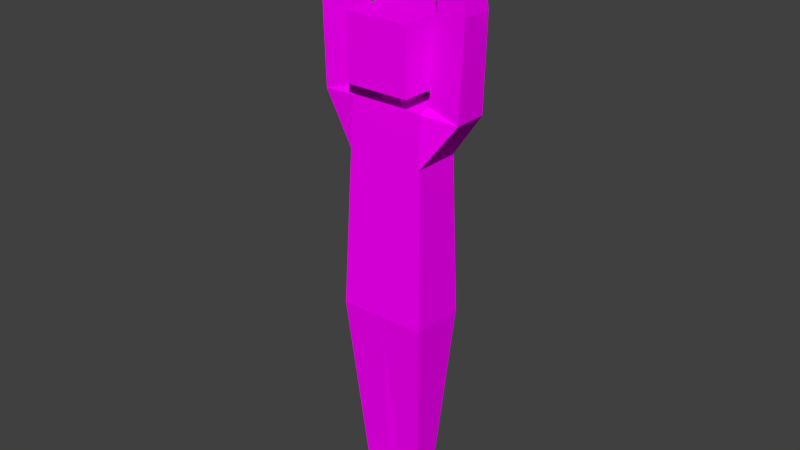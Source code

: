 # Source: I_person.blend  (saved by Blender 2.73.0; exported with 4.5.12 LTS)
import bpy
from mathutils import Matrix  # noqa: F401  (used for matrix-valued properties, if any)

bpy.ops.wm.read_factory_settings(use_empty=True)
scene = bpy.context.scene
scene.name = 'Scene'

# ---- collections
col_collection_1 = bpy.data.collections.new('Collection 1'); scene.collection.children.link(col_collection_1)

# ---- images (referenced by path relative to the original .blend; pixels are not part of the script)
import os
ASSET_DIR = os.environ.get("B2B_ASSET_DIR", "")  # directory of the original .blend (textures are referenced by path, not embedded)
HERE = os.path.dirname(os.path.abspath(__file__))  # packed textures are extracted next to this script under _unpacked/

def load_image(name, relpath, width, height, colorspace="sRGB"):
    """Load a texture the original file referenced (path relative to the .blend, or extracted next to this script)."""
    p = next((c for c in (os.path.join(HERE, relpath), os.path.join(ASSET_DIR, relpath)) if relpath and os.path.exists(c)), "")
    if p:
        img = bpy.data.images.load(p, check_existing=True)
        img.name = name
    else:  # same state as the original file: an image datablock whose file is absent (Cycles renders it pink)
        img = bpy.data.images.new(name, width, height)
        img.source = "FILE"
        img.filepath = "//" + (relpath or name)
    img.colorspace_settings.name = colorspace
    return img
img_i_person_texture_png = load_image('I person texture.png', 'I person texture.png', 1024, 1024, 'sRGB')

# ---- materials (node trees are filled in below, after node groups)
mat_material = bpy.data.materials.new('Material')
mat_material.alpha_threshold = 0.0
mat_material.roughness = 0.5

# ---- material node trees
mat_material.use_nodes = True; mat_material.node_tree.nodes.clear()
_N = mat_material.node_tree.nodes; _L = mat_material.node_tree.links
n0 = _N.new('ShaderNodeOutputMaterial'); n0.name = 'Material Output'; n0.location = (300, 300)
n1 = _N.new('ShaderNodeBsdfDiffuse'); n1.name = 'Diffuse BSDF'; n1.location = (10, 300)
n2 = _N.new('ShaderNodeTexImage'); n2.name = 'Image Texture'; n2.location = (-180, 300)
n2.width = 140
n2.image = img_i_person_texture_png
_L.new(n1.outputs[0], n0.inputs[0])
_L.new(n2.outputs[0], n1.inputs[0])
n0.is_active_output = True

# ---- world
world_world = bpy.data.worlds.new('World'); scene.world = world_world
world_world.color = (0.05088, 0.05088, 0.05088)
world_world.use_sun_shadow = False
world_world.sun_shadow_jitter_overblur = 0.0
world_world.cycles.sampling_method = 'MANUAL'
world_world.cycles.sample_map_resolution = 256

# ---- meshes
me_cube = bpy.data.meshes.new('Cube')
me_cube.from_pydata([(0.925, 1.0, -1.0), (0.925, -0.1583, -1.0), (0.7736, 0.9401, 2.676), (0.7736, 0.003715, 2.676), (0.2293, 0.7657, 2.676), (0.2293, 0.1599, 2.676), (0.2327, 0.7756, 2.847), (0.2327, 0.159, 2.847), (0.6669, 1.198, 2.939), (0.6669, -0.2493, 2.939), (0.6669, 1.198, 4.069), (0.6669, -0.2493, 4.069), (0.6627, 0.6615, -4.342), (0.6627, 0.1802, -4.342), (0.1943, 0.6615, -4.342), (0.1943, 0.1802, -4.342), (0.6627, 0.6615, -4.777), (0.6627, -0.3938, -4.777), (0.1943, 0.6615, -4.777), (0.1943, -0.3938, -4.777), (0.8099, 0.9545, 1.794), (0.8099, -0.03514, 1.794), (0.8651, 0.8013, 2.783), (0.8651, 0.1393, 2.783), (1.523, 0.8106, 2.614), (1.523, 0.1142, 2.614), (1.004, 0.769, 4.237), (0.9907, 0.1758, 4.242), (1.608, 0.7636, 4.225), (1.594, 0.1396, 4.23), (0.9251, 0.7125, 5.771), (0.9142, 0.2451, 5.774), (1.4, 0.7083, 5.797), (1.389, 0.2166, 5.8), (-0.925, 1.0, -1.0), (-0.925, -0.1583, -1.0), (-0.7736, 0.9401, 2.676), (-0.7736, 0.003715, 2.676), (0.0, 1.0, -1.0), (0.0, -0.1583, -1.0), (0.0, 0.9401, 2.676), (0.0, 0.003716, 2.676), (-0.2293, 0.7657, 2.676), (-0.2293, 0.1599, 2.676), (0.0, 0.7657, 2.676), (0.0, 0.1599, 2.676), (-0.2327, 0.7756, 2.847), (-0.2327, 0.159, 2.847), (0.0, 0.7756, 2.847), (0.0, 0.159, 2.847), (-0.6669, 1.198, 2.939), (-0.6669, -0.2493, 2.939), (0.0, 1.198, 2.939), (0.0, -0.2493, 2.939), (-0.6669, 1.198, 4.069), (-0.6669, -0.2493, 4.069), (0.0, 1.198, 4.069), (0.0, -0.2493, 4.069), (-0.6627, 0.6615, -4.342), (-0.6627, 0.1802, -4.342), (-0.1943, 0.6615, -4.342), (-0.1943, 0.1802, -4.342), (-0.6627, 0.6615, -4.777), (-0.6627, -0.3938, -4.777), (-0.1943, 0.6615, -4.777), (-0.1943, -0.3938, -4.777), (-0.8099, 0.9545, 1.794), (-0.8099, -0.03514, 1.794), (0.0, 0.9545, 1.794), (0.0, -0.03514, 1.794), (-0.8651, 0.8013, 2.783), (-0.8651, 0.1393, 2.783), (-1.523, 0.8106, 2.614), (-1.523, 0.1142, 2.614), (-1.004, 0.769, 4.237), (-0.9907, 0.1758, 4.242), (-1.608, 0.7636, 4.225), (-1.594, 0.1396, 4.23), (-0.9251, 0.7125, 5.771), (-0.9142, 0.2451, 5.774), (-1.4, 0.7083, 5.797), (-1.389, 0.2166, 5.8)], [], [(21, 20, 24, 25), (20, 0, 38, 68), (21, 3, 41, 69), (41, 3, 5, 45), (39, 38, 14, 15), (45, 5, 7, 49), (2, 40, 44, 4), (3, 2, 4, 5), (49, 7, 9, 53), (4, 44, 48, 6), (5, 4, 6, 7), (53, 9, 11, 57), (6, 48, 52, 8), (7, 6, 8, 9), (10, 56, 57, 11), (8, 52, 56, 10), (9, 8, 10, 11), (15, 14, 18, 19), (1, 39, 15, 13), (38, 0, 12, 14), (0, 1, 13, 12), (16, 17, 19, 18), (13, 15, 19, 17), (14, 12, 16, 18), (12, 13, 17, 16), (1, 21, 69, 39), (2, 20, 68, 40), (0, 20, 21, 1), (25, 24, 28, 29), (2, 3, 23, 22), (3, 21, 25, 23), (20, 2, 22, 24), (29, 28, 32, 33), (22, 23, 27, 26), (23, 25, 29, 27), (24, 22, 26, 28), (32, 30, 31, 33), (26, 27, 31, 30), (27, 29, 33, 31), (28, 26, 30, 32), (67, 73, 72, 66), (66, 68, 38, 34), (67, 69, 41, 37), (41, 45, 43, 37), (39, 61, 60, 38), (45, 49, 47, 43), (36, 42, 44, 40), (37, 43, 42, 36), (49, 53, 51, 47), (42, 46, 48, 44), (43, 47, 46, 42), (53, 57, 55, 51), (46, 50, 52, 48), (47, 51, 50, 46), (54, 55, 57, 56), (50, 54, 56, 52), (51, 55, 54, 50), (61, 65, 64, 60), (35, 59, 61, 39), (38, 60, 58, 34), (34, 58, 59, 35), (62, 64, 65, 63), (59, 63, 65, 61), (60, 64, 62, 58), (58, 62, 63, 59), (35, 39, 69, 67), (36, 40, 68, 66), (34, 35, 67, 66), (73, 77, 76, 72), (36, 70, 71, 37), (37, 71, 73, 67), (66, 72, 70, 36), (77, 81, 80, 76), (70, 74, 75, 71), (71, 75, 77, 73), (72, 76, 74, 70), (80, 81, 79, 78), (74, 78, 79, 75), (75, 79, 81, 77), (76, 80, 78, 74)])
_uv = me_cube.uv_layers.new(name='UVMap')
_uv.uv.foreach_set('vector', [0.978, 0.6184, 0.9459, 0.749, 0.8212, 0.6929, 0.8378, 0.6151, 0.2475, 0.8617, 0.2813, 0.5257, 0.3918, 0.5415, 0.3443, 0.8755, 0.1284, 0.8517, 0.1242, 0.9583, 0.03079, 0.9584, 0.03066, 0.8518, 0.2477, 0.3137, 0.1543, 0.3137, 0.22, 0.2948, 0.2477, 0.2948, 0.4752, 0.4163, 0.3397, 0.3815, 0.4799, 0.0002221, 0.5362, 0.01469, 0.8248, 0.2489, 0.8443, 0.2219, 0.8727, 0.2337, 0.845, 0.2635, 0.1543, 0.2006, 0.2477, 0.2006, 0.2477, 0.2217, 0.22, 0.2217, 0.1543, 0.3137, 0.1543, 0.2006, 0.22, 0.2217, 0.22, 0.2948, 0.845, 0.2635, 0.8727, 0.2337, 0.9412, 0.2894, 0.8681, 0.3064, 0.8439, 0.1337, 0.8248, 0.11, 0.8426, 0.09566, 0.8673, 0.1225, 0.8443, 0.2219, 0.8439, 0.1337, 0.8673, 0.1225, 0.8727, 0.2337, 0.05156, 0.0411, 0.1321, 0.0411, 0.1321, 0.1775, 0.05156, 0.1775, 0.8673, 0.1225, 0.8426, 0.09566, 0.8698, 0.05009, 0.945, 0.07408, 0.8727, 0.2337, 0.8673, 0.1225, 0.945, 0.07408, 0.9412, 0.2894, 0.1321, 0.3523, 0.05156, 0.3523, 0.05156, 0.1775, 0.1321, 0.1775, 0.1321, 0.4887, 0.05156, 0.4887, 0.05156, 0.3523, 0.1321, 0.3523, 0.1321, 0.0411, 0.3068, 0.0411, 0.3068, 0.1775, 0.1321, 0.1775, 0.6751, 0.8546, 0.7236, 0.791, 0.7811, 0.8349, 0.6746, 0.9743, 0.5863, 0.4267, 0.4752, 0.4163, 0.5362, 0.01469, 0.5925, 0.01994, 0.8335, 0.3856, 0.7257, 0.4148, 0.6504, 0.01498, 0.705, 0.0002221, 0.7257, 0.4148, 0.5863, 0.4267, 0.5925, 0.01994, 0.6504, 0.01498, 0.2915, 0.4, 0.1641, 0.4, 0.1641, 0.3434, 0.2915, 0.3434, 0.5972, 0.8543, 0.6751, 0.8546, 0.6746, 0.9743, 0.5967, 0.9742, 0.5024, 0.7281, 0.5492, 0.7903, 0.4914, 0.8337, 0.4447, 0.7714, 0.5492, 0.7903, 0.5972, 0.8543, 0.5967, 0.9742, 0.4914, 0.8337, 0.1419, 0.514, 0.1284, 0.8517, 0.03066, 0.8518, 0.03026, 0.5141, 0.2368, 0.9678, 0.2475, 0.8617, 0.3443, 0.8755, 0.3293, 0.9809, 0.2813, 0.5257, 0.2475, 0.8617, 0.1284, 0.8517, 0.1419, 0.514, 0.8378, 0.6151, 0.8212, 0.6929, 0.648, 0.6615, 0.6566, 0.59, 0.8386, 0.4047, 0.8928, 0.5319, 0.8661, 0.5245, 0.8276, 0.4317, 0.8928, 0.5319, 0.978, 0.6184, 0.8378, 0.6151, 0.8661, 0.5245, 0.9459, 0.749, 0.8282, 0.785, 0.8048, 0.7724, 0.8212, 0.6929, 0.6566, 0.59, 0.648, 0.6615, 0.4699, 0.6314, 0.4782, 0.5733, 0.8276, 0.4317, 0.8661, 0.5245, 0.6583, 0.5234, 0.6551, 0.456, 0.8661, 0.5245, 0.8378, 0.6151, 0.6566, 0.59, 0.6583, 0.5234, 0.8212, 0.6929, 0.8048, 0.7724, 0.6316, 0.7294, 0.648, 0.6615, 0.1621, 0.4277, 0.2195, 0.4285, 0.2195, 0.485, 0.1621, 0.4871, 0.6551, 0.456, 0.6583, 0.5234, 0.4802, 0.5193, 0.4795, 0.4665, 0.6583, 0.5234, 0.6566, 0.59, 0.4782, 0.5733, 0.4802, 0.5193, 0.648, 0.6615, 0.6316, 0.7294, 0.4566, 0.6856, 0.4699, 0.6314, 0.978, 0.6184, 0.8378, 0.6151, 0.8212, 0.6929, 0.9459, 0.749, 0.2475, 0.8617, 0.3443, 0.8755, 0.3918, 0.5415, 0.2813, 0.5257, 0.1284, 0.8517, 0.03066, 0.8518, 0.03079, 0.9584, 0.1242, 0.9583, 0.2477, 0.3137, 0.2477, 0.2948, 0.22, 0.2948, 0.1543, 0.3137, 0.4752, 0.4163, 0.5362, 0.01469, 0.4799, 0.0002221, 0.3397, 0.3815, 0.8248, 0.2489, 0.845, 0.2635, 0.8727, 0.2337, 0.8443, 0.2219, 0.1543, 0.2006, 0.22, 0.2217, 0.2477, 0.2217, 0.2477, 0.2006, 0.1543, 0.3137, 0.22, 0.2948, 0.22, 0.2217, 0.1543, 0.2006, 0.845, 0.2635, 0.8681, 0.3064, 0.9412, 0.2894, 0.8727, 0.2337, 0.8439, 0.1337, 0.8673, 0.1225, 0.8426, 0.09566, 0.8248, 0.11, 0.8443, 0.2219, 0.8727, 0.2337, 0.8673, 0.1225, 0.8439, 0.1337, 0.05156, 0.0411, 0.05156, 0.1775, 0.1321, 0.1775, 0.1321, 0.0411, 0.8673, 0.1225, 0.945, 0.07408, 0.8698, 0.05009, 0.8426, 0.09566, 0.8727, 0.2337, 0.9412, 0.2894, 0.945, 0.07408, 0.8673, 0.1225, 0.1321, 0.3523, 0.1321, 0.1775, 0.05156, 0.1775, 0.05156, 0.3523, 0.1321, 0.4887, 0.1321, 0.3523, 0.05156, 0.3523, 0.05156, 0.4887, 0.1321, 0.0411, 0.1321, 0.1775, 0.3068, 0.1775, 0.3068, 0.0411, 0.6751, 0.8546, 0.6746, 0.9743, 0.7811, 0.8349, 0.7236, 0.791, 0.5863, 0.4267, 0.5925, 0.01994, 0.5362, 0.01469, 0.4752, 0.4163, 0.8335, 0.3856, 0.705, 0.0002221, 0.6504, 0.01498, 0.7257, 0.4148, 0.7257, 0.4148, 0.6504, 0.01498, 0.5925, 0.01994, 0.5863, 0.4267, 0.2915, 0.4, 0.2915, 0.3434, 0.1641, 0.3434, 0.1641, 0.4, 0.5972, 0.8543, 0.5967, 0.9742, 0.6746, 0.9743, 0.6751, 0.8546, 0.5024, 0.7281, 0.4447, 0.7714, 0.4914, 0.8337, 0.5492, 0.7903, 0.5492, 0.7903, 0.4914, 0.8337, 0.5967, 0.9742, 0.5972, 0.8543, 0.1419, 0.514, 0.03026, 0.5141, 0.03066, 0.8518, 0.1284, 0.8517, 0.2368, 0.9678, 0.3293, 0.9809, 0.3443, 0.8755, 0.2475, 0.8617, 0.2813, 0.5257, 0.1419, 0.514, 0.1284, 0.8517, 0.2475, 0.8617, 0.8378, 0.6151, 0.6566, 0.59, 0.648, 0.6615, 0.8212, 0.6929, 0.8386, 0.4047, 0.8276, 0.4317, 0.8661, 0.5245, 0.8928, 0.5319, 0.8928, 0.5319, 0.8661, 0.5245, 0.8378, 0.6151, 0.978, 0.6184, 0.9459, 0.749, 0.8212, 0.6929, 0.8048, 0.7724, 0.8282, 0.785, 0.6566, 0.59, 0.4782, 0.5733, 0.4699, 0.6314, 0.648, 0.6615, 0.8276, 0.4317, 0.6551, 0.456, 0.6583, 0.5234, 0.8661, 0.5245, 0.8661, 0.5245, 0.6583, 0.5234, 0.6566, 0.59, 0.8378, 0.6151, 0.8212, 0.6929, 0.648, 0.6615, 0.6316, 0.7294, 0.8048, 0.7724, 0.1621, 0.4277, 0.1621, 0.4871, 0.2195, 0.485, 0.2195, 0.4285, 0.6551, 0.456, 0.4795, 0.4665, 0.4802, 0.5193, 0.6583, 0.5234, 0.6583, 0.5234, 0.4802, 0.5193, 0.4782, 0.5733, 0.6566, 0.59, 0.648, 0.6615, 0.4699, 0.6314, 0.4566, 0.6856, 0.6316, 0.7294])
me_cube.materials.append(mat_material)
me_cube.use_remesh_preserve_volume = False
me_cube.use_remesh_preserve_attributes = False
me_cube.use_mirror_vertex_groups = False
me_cube.update()

# ---- objects
ob_i_person = bpy.data.objects.new('I person', me_cube)

# ---- transforms, parenting, visibility, modifiers, constraints
ob_i_person.location = (-0.0517, 0.0, -1.423)
ob_i_person.scale = (1.0, 1.0, 1.178)
ob_i_person.lock_rotations_4d = False
ob_i_person.empty_display_type = 'ARROWS'
ob_i_person.lineart.crease_threshold = 0.0

# ---- collection membership
col_collection_1.objects.link(ob_i_person)

# ---- scene / render settings (as saved in the file)
scene.frame_start = 1; scene.frame_end = 250; scene.frame_set(1)
scene.render.engine = 'CYCLES'
scene.render.resolution_percentage = 50
scene.render.dither_intensity = 0.0
scene.cycles.use_denoising = False
scene.cycles.samples = 60
scene.cycles.sampling_pattern = 'TABULATED_SOBOL'
scene.cycles.light_sampling_threshold = 0.0
scene.cycles.use_adaptive_sampling = False
scene.cycles.use_light_tree = False
scene.cycles.blur_glossy = 0.0
scene.cycles.pixel_filter_type = 'GAUSSIAN'
scene.cycles.sample_clamp_indirect = 0.0
scene.cycles.bake_type = 'AO'
scene.view_settings.view_transform = 'Standard'
bpy.context.view_layer.update()

# ---- added for rendering (the .blend has no active camera and no usable light): camera, sun
cam_auto = bpy.data.cameras.new('AutoCamera')
cam_auto.lens = 50.0
cam_auto.sensor_width = 36.0
cam_auto.clip_end = 1000.0
ob_auto_camera = bpy.data.objects.new('AutoCamera', cam_auto)
scene.collection.objects.link(ob_auto_camera)
ob_auto_camera.location = (11.9476, -13.997, 8.77965)
ob_auto_camera.rotation_euler = (1.09748, -7.21219e-08, 0.694738)
scene.camera = ob_auto_camera
light_auto_sun = bpy.data.lights.new('AutoSun', 'SUN')
light_auto_sun.energy = 3.0
light_auto_sun.angle = 0.0523599
ob_auto_sun = bpy.data.objects.new('AutoSun', light_auto_sun)
scene.collection.objects.link(ob_auto_sun)
ob_auto_sun.rotation_euler = (0.872665, 0.174533, 0.523599)
bpy.context.view_layer.update()
